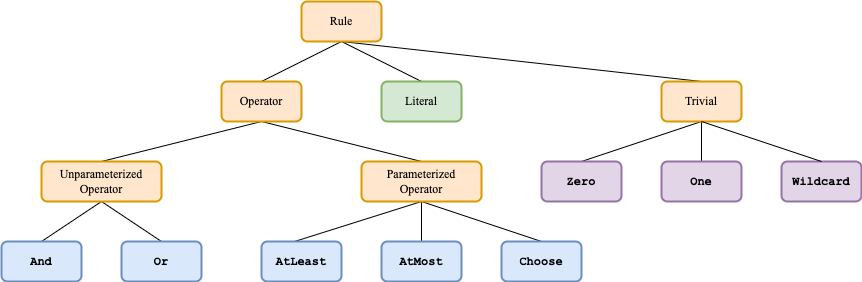

The diagram above was exported from draw.io. Its source (the exported page's mxGraphModel, read from the mxfile embedded in the PNG):
<mxGraphModel dx="2074" dy="1214" grid="1" gridSize="10" guides="1" tooltips="1" connect="1" arrows="1" fold="1" page="1" pageScale="1" pageWidth="1100" pageHeight="850" background="none" math="0" shadow="0">
  <root>
    <mxCell id="0" />
    <mxCell id="1" parent="0" />
    <mxCell id="VUoXj6B2NWqaqLqb1le4-18" value="" style="endArrow=none;html=1;strokeWidth=1;exitX=0.5;exitY=1;exitDx=0;exitDy=0;entryX=0.5;entryY=0;entryDx=0;entryDy=0;endFill=0;" parent="1" source="VUoXj6B2NWqaqLqb1le4-5" target="VUoXj6B2NWqaqLqb1le4-6" edge="1">
      <mxGeometry width="50" height="50" relative="1" as="geometry">
        <mxPoint x="60" y="550" as="sourcePoint" />
        <mxPoint x="110" y="500" as="targetPoint" />
        <Array as="points" />
      </mxGeometry>
    </mxCell>
    <mxCell id="VUoXj6B2NWqaqLqb1le4-19" value="" style="endArrow=none;html=1;strokeWidth=1;entryX=0.5;entryY=0;entryDx=0;entryDy=0;endFill=0;exitX=0.5;exitY=1;exitDx=0;exitDy=0;" parent="1" source="VUoXj6B2NWqaqLqb1le4-5" target="VUoXj6B2NWqaqLqb1le4-7" edge="1">
      <mxGeometry width="50" height="50" relative="1" as="geometry">
        <mxPoint x="160" y="400" as="sourcePoint" />
        <mxPoint x="110" y="450" as="targetPoint" />
        <Array as="points" />
      </mxGeometry>
    </mxCell>
    <mxCell id="VUoXj6B2NWqaqLqb1le4-20" value="" style="endArrow=none;html=1;strokeWidth=1;exitX=0.5;exitY=1;exitDx=0;exitDy=0;entryX=0.5;entryY=0;entryDx=0;entryDy=0;endFill=0;" parent="1" source="VUoXj6B2NWqaqLqb1le4-4" target="VUoXj6B2NWqaqLqb1le4-9" edge="1">
      <mxGeometry width="50" height="50" relative="1" as="geometry">
        <mxPoint x="500" y="400" as="sourcePoint" />
        <mxPoint x="440" y="440" as="targetPoint" />
      </mxGeometry>
    </mxCell>
    <mxCell id="VUoXj6B2NWqaqLqb1le4-21" value="" style="endArrow=none;html=1;strokeWidth=1;exitX=0.5;exitY=1;exitDx=0;exitDy=0;entryX=0.5;entryY=0;entryDx=0;entryDy=0;endFill=0;" parent="1" source="VUoXj6B2NWqaqLqb1le4-4" target="VUoXj6B2NWqaqLqb1le4-10" edge="1">
      <mxGeometry width="50" height="50" relative="1" as="geometry">
        <mxPoint x="510" y="410" as="sourcePoint" />
        <mxPoint x="510" y="450" as="targetPoint" />
        <Array as="points" />
      </mxGeometry>
    </mxCell>
    <mxCell id="VUoXj6B2NWqaqLqb1le4-22" value="" style="endArrow=none;html=1;strokeWidth=1;entryX=0.413;entryY=0;entryDx=0;entryDy=0;entryPerimeter=0;endFill=0;exitX=0.5;exitY=1;exitDx=0;exitDy=0;" parent="1" source="VUoXj6B2NWqaqLqb1le4-4" target="VUoXj6B2NWqaqLqb1le4-8" edge="1">
      <mxGeometry width="50" height="50" relative="1" as="geometry">
        <mxPoint x="500" y="400" as="sourcePoint" />
        <mxPoint x="590" y="560" as="targetPoint" />
        <Array as="points" />
      </mxGeometry>
    </mxCell>
    <mxCell id="VUoXj6B2NWqaqLqb1le4-14" value="" style="endArrow=none;html=1;exitX=0.5;exitY=1;exitDx=0;exitDy=0;strokeWidth=1;curved=1;endFill=0;entryX=0.5;entryY=0;entryDx=0;entryDy=0;" parent="1" source="VUoXj6B2NWqaqLqb1le4-3" target="VUoXj6B2NWqaqLqb1le4-5" edge="1">
      <mxGeometry width="50" height="50" relative="1" as="geometry">
        <mxPoint x="260" y="320" as="sourcePoint" />
        <mxPoint x="190" y="320" as="targetPoint" />
        <Array as="points" />
      </mxGeometry>
    </mxCell>
    <mxCell id="VUoXj6B2NWqaqLqb1le4-16" value="" style="endArrow=none;html=1;exitX=0.5;exitY=1;exitDx=0;exitDy=0;strokeWidth=1;curved=1;endFill=0;entryX=0.5;entryY=0;entryDx=0;entryDy=0;" parent="1" source="VUoXj6B2NWqaqLqb1le4-3" target="VUoXj6B2NWqaqLqb1le4-4" edge="1">
      <mxGeometry width="50" height="50" relative="1" as="geometry">
        <mxPoint x="620" y="320" as="sourcePoint" />
        <mxPoint x="480" y="360" as="targetPoint" />
        <Array as="points" />
      </mxGeometry>
    </mxCell>
    <mxCell id="VUoXj6B2NWqaqLqb1le4-11" value="" style="endArrow=none;html=1;exitX=0.5;exitY=1;exitDx=0;exitDy=0;entryX=0.5;entryY=0;entryDx=0;entryDy=0;strokeWidth=1;curved=1;startArrow=none;startFill=0;endFill=0;" parent="1" source="VUoXj6B2NWqaqLqb1le4-1" target="VUoXj6B2NWqaqLqb1le4-3" edge="1">
      <mxGeometry width="50" height="50" relative="1" as="geometry">
        <mxPoint x="130" y="190" as="sourcePoint" />
        <mxPoint x="180" y="140" as="targetPoint" />
        <Array as="points" />
      </mxGeometry>
    </mxCell>
    <mxCell id="VUoXj6B2NWqaqLqb1le4-17" value="" style="endArrow=none;html=1;entryX=0.5;entryY=0;entryDx=0;entryDy=0;strokeWidth=1;curved=1;endFill=0;" parent="1" target="VUoXj6B2NWqaqLqb1le4-2" edge="1">
      <mxGeometry width="50" height="50" relative="1" as="geometry">
        <mxPoint x="400" y="240" as="sourcePoint" />
        <mxPoint x="480" y="280" as="targetPoint" />
        <Array as="points" />
      </mxGeometry>
    </mxCell>
    <mxCell id="6Q93EArhnbqVAoBqe2Cm-1" value="" style="endArrow=none;html=1;strokeWidth=1;curved=1;endFill=0;exitX=0.5;exitY=1;exitDx=0;exitDy=0;entryX=0.5;entryY=0;entryDx=0;entryDy=0;" parent="1" source="VUoXj6B2NWqaqLqb1le4-1" target="6Q93EArhnbqVAoBqe2Cm-2" edge="1">
      <mxGeometry width="50" height="50" relative="1" as="geometry">
        <mxPoint x="500" y="240" as="sourcePoint" />
        <mxPoint x="640" y="280" as="targetPoint" />
        <Array as="points" />
      </mxGeometry>
    </mxCell>
    <mxCell id="6Q93EArhnbqVAoBqe2Cm-7" value="" style="endArrow=none;html=1;exitX=0.5;exitY=1;exitDx=0;exitDy=0;strokeWidth=1;curved=1;endFill=0;entryX=0.5;entryY=0;entryDx=0;entryDy=0;" parent="1" source="6Q93EArhnbqVAoBqe2Cm-2" target="6Q93EArhnbqVAoBqe2Cm-3" edge="1">
      <mxGeometry width="50" height="50" relative="1" as="geometry">
        <mxPoint x="510" y="300" as="sourcePoint" />
        <mxPoint x="650" y="340" as="targetPoint" />
        <Array as="points" />
      </mxGeometry>
    </mxCell>
    <mxCell id="6Q93EArhnbqVAoBqe2Cm-8" value="" style="endArrow=none;html=1;exitX=0.5;exitY=0;exitDx=0;exitDy=0;strokeWidth=1;curved=1;endFill=0;entryX=0.5;entryY=1;entryDx=0;entryDy=0;" parent="1" source="6Q93EArhnbqVAoBqe2Cm-4" target="6Q93EArhnbqVAoBqe2Cm-2" edge="1">
      <mxGeometry width="50" height="50" relative="1" as="geometry">
        <mxPoint x="700" y="330" as="sourcePoint" />
        <mxPoint x="650" y="370" as="targetPoint" />
        <Array as="points" />
      </mxGeometry>
    </mxCell>
    <mxCell id="VUoXj6B2NWqaqLqb1le4-1" value="&lt;font style=&quot;font-size: 12px&quot; face=&quot;Times New Roman&quot;&gt;Rule&lt;/font&gt;" style="rounded=1;whiteSpace=wrap;html=1;fillColor=#ffe6cc;strokeColor=#d79b00;strokeWidth=2;" parent="1" vertex="1">
      <mxGeometry x="360" y="200" width="80" height="40" as="geometry" />
    </mxCell>
    <mxCell id="VUoXj6B2NWqaqLqb1le4-2" value="&lt;div&gt;&lt;font face=&quot;Times New Roman&quot;&gt;Literal&lt;/font&gt;&lt;/div&gt;" style="rounded=1;whiteSpace=wrap;html=1;fillColor=#d5e8d4;strokeColor=#82b366;strokeWidth=2;perimeterSpacing=0;" parent="1" vertex="1">
      <mxGeometry x="440" y="280" width="80" height="40" as="geometry" />
    </mxCell>
    <mxCell id="VUoXj6B2NWqaqLqb1le4-3" value="&lt;font face=&quot;Times New Roman&quot;&gt;Operator&lt;/font&gt;" style="rounded=1;whiteSpace=wrap;html=1;fillColor=#ffe6cc;strokeColor=#d79b00;strokeWidth=2;" parent="1" vertex="1">
      <mxGeometry x="280" y="280" width="80" height="40" as="geometry" />
    </mxCell>
    <mxCell id="VUoXj6B2NWqaqLqb1le4-4" value="&lt;font face=&quot;Times New Roman&quot;&gt;Parameterized&lt;br&gt;Operator&lt;br&gt;&lt;/font&gt;" style="rounded=1;whiteSpace=wrap;html=1;fillColor=#ffe6cc;strokeColor=#d79b00;strokeWidth=2;" parent="1" vertex="1">
      <mxGeometry x="420" y="360" width="120" height="40" as="geometry" />
    </mxCell>
    <mxCell id="VUoXj6B2NWqaqLqb1le4-5" value="&lt;font face=&quot;Times New Roman&quot;&gt;Unparameterized&lt;br&gt;Operator&lt;br&gt;&lt;/font&gt;" style="rounded=1;whiteSpace=wrap;html=1;fillColor=#ffe6cc;strokeColor=#d79b00;strokeWidth=2;" parent="1" vertex="1">
      <mxGeometry x="100" y="360" width="120" height="40" as="geometry" />
    </mxCell>
    <mxCell id="VUoXj6B2NWqaqLqb1le4-6" value="&lt;font face=&quot;Courier New&quot;&gt;&lt;b&gt;And&lt;/b&gt;&lt;/font&gt;" style="rounded=1;whiteSpace=wrap;html=1;fillColor=#dae8fc;strokeColor=#6c8ebf;strokeWidth=2;" parent="1" vertex="1">
      <mxGeometry x="60" y="440" width="80" height="40" as="geometry" />
    </mxCell>
    <mxCell id="VUoXj6B2NWqaqLqb1le4-7" value="&lt;font style=&quot;&quot; face=&quot;Courier New&quot;&gt;&lt;b&gt;Or&lt;/b&gt;&lt;/font&gt;" style="rounded=1;whiteSpace=wrap;html=1;fillColor=#dae8fc;strokeColor=#6c8ebf;strokeWidth=2;" parent="1" vertex="1">
      <mxGeometry x="180" y="440" width="80" height="40" as="geometry" />
    </mxCell>
    <mxCell id="VUoXj6B2NWqaqLqb1le4-8" value="&lt;font style=&quot;&quot; face=&quot;Courier New&quot;&gt;&lt;b&gt;AtLeast&lt;/b&gt;&lt;/font&gt;" style="rounded=1;whiteSpace=wrap;html=1;fillColor=#dae8fc;strokeColor=#6c8ebf;strokeWidth=2;" parent="1" vertex="1">
      <mxGeometry x="320" y="440" width="80" height="40" as="geometry" />
    </mxCell>
    <mxCell id="VUoXj6B2NWqaqLqb1le4-9" value="&lt;font style=&quot;&quot; face=&quot;Courier New&quot;&gt;&lt;b&gt;AtMost&lt;/b&gt;&lt;/font&gt;" style="rounded=1;whiteSpace=wrap;html=1;fillColor=#dae8fc;strokeColor=#6c8ebf;strokeWidth=2;" parent="1" vertex="1">
      <mxGeometry x="440" y="440" width="80" height="40" as="geometry" />
    </mxCell>
    <mxCell id="VUoXj6B2NWqaqLqb1le4-10" value="&lt;b style=&quot;&quot;&gt;&lt;font face=&quot;Courier New&quot;&gt;Choose&lt;/font&gt;&lt;/b&gt;" style="rounded=1;whiteSpace=wrap;html=1;fillColor=#dae8fc;strokeColor=#6c8ebf;strokeWidth=2;" parent="1" vertex="1">
      <mxGeometry x="560" y="440" width="80" height="40" as="geometry" />
    </mxCell>
    <mxCell id="6Q93EArhnbqVAoBqe2Cm-2" value="&lt;div&gt;&lt;font face=&quot;Times New Roman&quot;&gt;Trivial&lt;/font&gt;&lt;/div&gt;" style="rounded=1;whiteSpace=wrap;html=1;fillColor=#ffe6cc;strokeColor=#d79b00;strokeWidth=2;perimeterSpacing=0;" parent="1" vertex="1">
      <mxGeometry x="720" y="280" width="80" height="40" as="geometry" />
    </mxCell>
    <mxCell id="6Q93EArhnbqVAoBqe2Cm-3" value="&lt;font style=&quot;&quot; face=&quot;Courier New&quot;&gt;&lt;b&gt;Zero&lt;/b&gt;&lt;/font&gt;" style="rounded=1;whiteSpace=wrap;html=1;fillColor=#e1d5e7;strokeColor=#9673a6;strokeWidth=2;" parent="1" vertex="1">
      <mxGeometry x="600" y="360" width="80" height="40" as="geometry" />
    </mxCell>
    <mxCell id="6Q93EArhnbqVAoBqe2Cm-4" value="&lt;b style=&quot;&quot;&gt;&lt;font face=&quot;Courier New&quot;&gt;One&lt;/font&gt;&lt;/b&gt;" style="rounded=1;whiteSpace=wrap;html=1;fillColor=#e1d5e7;strokeColor=#9673a6;strokeWidth=2;" parent="1" vertex="1">
      <mxGeometry x="720" y="360" width="80" height="40" as="geometry" />
    </mxCell>
    <mxCell id="DfQgmLsG2D3aaxPbwmFg-1" value="&lt;font face=&quot;Courier New&quot;&gt;&lt;b&gt;Wildcard&lt;/b&gt;&lt;/font&gt;" style="rounded=1;whiteSpace=wrap;html=1;fillColor=#e1d5e7;strokeColor=#9673a6;strokeWidth=2;" vertex="1" parent="1">
      <mxGeometry x="840" y="360" width="80" height="40" as="geometry" />
    </mxCell>
    <mxCell id="DfQgmLsG2D3aaxPbwmFg-2" value="" style="endArrow=none;html=1;exitX=0.5;exitY=0;exitDx=0;exitDy=0;strokeWidth=1;curved=1;endFill=0;entryX=0.5;entryY=1;entryDx=0;entryDy=0;" edge="1" parent="1" source="DfQgmLsG2D3aaxPbwmFg-1" target="6Q93EArhnbqVAoBqe2Cm-2">
      <mxGeometry width="50" height="50" relative="1" as="geometry">
        <mxPoint x="830" y="370" as="sourcePoint" />
        <mxPoint x="760" y="330" as="targetPoint" />
        <Array as="points" />
      </mxGeometry>
    </mxCell>
  </root>
</mxGraphModel>